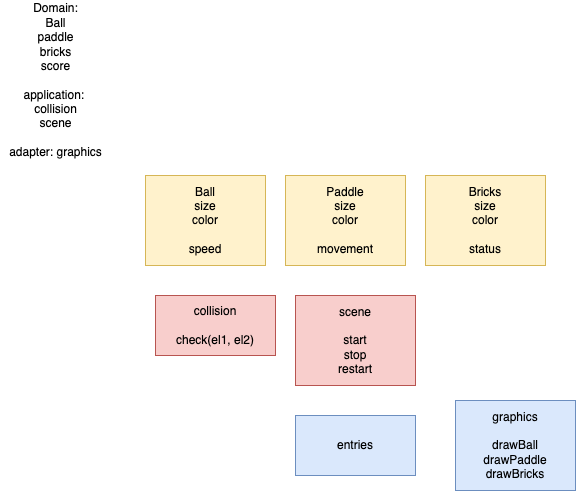

The diagram above was exported from draw.io. Its source (the exported page's mxGraphModel, read from the mxfile embedded in the PNG):
<mxGraphModel dx="890" dy="869" grid="1" gridSize="10" guides="1" tooltips="1" connect="1" arrows="1" fold="1" page="1" pageScale="1" pageWidth="827" pageHeight="1169" math="0" shadow="0">
  <root>
    <mxCell id="0" />
    <mxCell id="1" parent="0" />
    <mxCell id="2" value="Paddle&lt;br&gt;size&lt;br&gt;color&lt;br&gt;&lt;br&gt;movement" style="whiteSpace=wrap;html=1;fillColor=#fff2cc;strokeColor=#d6b656;" vertex="1" parent="1">
      <mxGeometry x="300" y="180" width="120" height="90" as="geometry" />
    </mxCell>
    <mxCell id="3" value="Domain:&lt;br&gt;Ball&lt;br&gt;paddle&lt;br&gt;bricks&lt;br&gt;score&lt;br&gt;&lt;br&gt;application: &lt;br&gt;collision&lt;br&gt;scene&lt;br&gt;&lt;br&gt;adapter: graphics" style="text;html=1;align=center;verticalAlign=middle;resizable=0;points=[];autosize=1;strokeColor=none;fillColor=none;" vertex="1" parent="1">
      <mxGeometry x="15" y="5" width="110" height="160" as="geometry" />
    </mxCell>
    <mxCell id="5" value="Ball&lt;br&gt;size&lt;br&gt;color&lt;br&gt;&lt;br&gt;speed" style="whiteSpace=wrap;html=1;fillColor=#fff2cc;strokeColor=#d6b656;" vertex="1" parent="1">
      <mxGeometry x="160" y="180" width="120" height="90" as="geometry" />
    </mxCell>
    <mxCell id="6" value="Bricks&lt;br&gt;size&lt;br&gt;color&lt;br&gt;&lt;br&gt;status" style="whiteSpace=wrap;html=1;fillColor=#fff2cc;strokeColor=#d6b656;" vertex="1" parent="1">
      <mxGeometry x="440" y="180" width="120" height="90" as="geometry" />
    </mxCell>
    <mxCell id="7" value="scene&lt;br&gt;&lt;br&gt;start&lt;br&gt;stop&lt;br&gt;restart" style="whiteSpace=wrap;html=1;fillColor=#f8cecc;strokeColor=#b85450;" vertex="1" parent="1">
      <mxGeometry x="310" y="300" width="120" height="90" as="geometry" />
    </mxCell>
    <mxCell id="8" value="graphics&lt;br&gt;&lt;br&gt;drawBall&lt;br&gt;drawPaddle&lt;br&gt;drawBricks" style="whiteSpace=wrap;html=1;fillColor=#dae8fc;strokeColor=#6c8ebf;" vertex="1" parent="1">
      <mxGeometry x="470" y="405" width="120" height="90" as="geometry" />
    </mxCell>
    <mxCell id="9" value="collision&lt;br&gt;&lt;br&gt;check(el1, el2)" style="whiteSpace=wrap;html=1;fillColor=#f8cecc;strokeColor=#b85450;" vertex="1" parent="1">
      <mxGeometry x="170" y="300" width="120" height="60" as="geometry" />
    </mxCell>
    <mxCell id="10" value="entries" style="whiteSpace=wrap;html=1;fillColor=#dae8fc;strokeColor=#6c8ebf;" vertex="1" parent="1">
      <mxGeometry x="310" y="420" width="120" height="60" as="geometry" />
    </mxCell>
  </root>
</mxGraphModel>